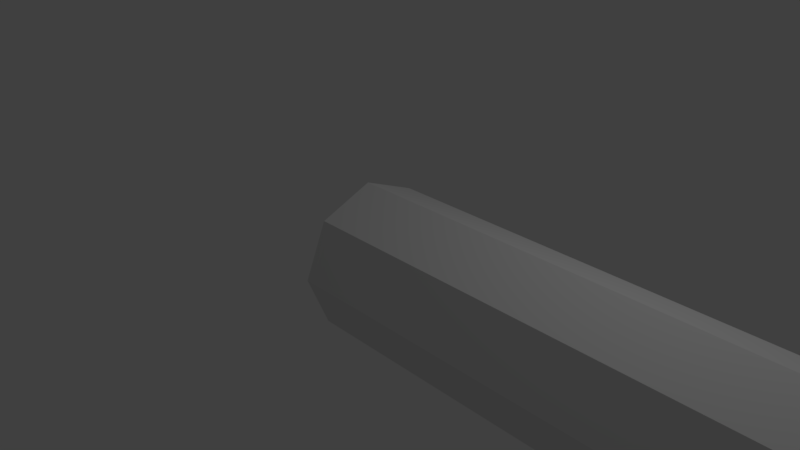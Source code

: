 # Source: rope.blend  (saved by Blender 2.78.0; exported with 4.5.12 LTS)
import bpy
from mathutils import Matrix  # noqa: F401  (used for matrix-valued properties, if any)

bpy.ops.wm.read_factory_settings(use_empty=True)
scene = bpy.context.scene
scene.name = 'Scene'

# ---- collections
col_collection_1 = bpy.data.collections.new('Collection 1'); scene.collection.children.link(col_collection_1)

# ---- materials (node trees are filled in below, after node groups)
mat_rope = bpy.data.materials.new('Rope')
mat_rope.alpha_threshold = 0.0
mat_rope.roughness = 0.5

# ---- material node trees
mat_rope.use_nodes = True; mat_rope.node_tree.nodes.clear()
_N = mat_rope.node_tree.nodes; _L = mat_rope.node_tree.links
n0 = _N.new('ShaderNodeOutputMaterial'); n0.name = 'Material Output'; n0.location = (442, 319)
n1 = _N.new('ShaderNodeBsdfDiffuse'); n1.name = 'Diffuse BSDF'; n1.location = (61, 332)
_L.new(n1.outputs[0], n0.inputs[0])
n0.is_active_output = True

# ---- world
world_world = bpy.data.worlds.new('World'); scene.world = world_world
world_world.color = (0.05088, 0.05088, 0.05088)
world_world.use_sun_shadow = False
world_world.sun_shadow_jitter_overblur = 0.0
world_world.cycles.sampling_method = 'MANUAL'

# ---- cameras
cam_camera = bpy.data.cameras.new('Camera')
cam_camera.clip_end = 100.0
cam_camera.lens = 35.0
cam_camera.sensor_width = 32.0
cam_camera.sensor_height = 18.0
cam_camera.ortho_scale = 7.314
cam_camera.dof.focus_distance = 0.0

# ---- lights
light_lamp = bpy.data.lights.new('Lamp', 'POINT')
light_lamp.transmission_factor = 0.0
light_lamp.cutoff_distance = 30.0
light_lamp.energy = 100.0
light_lamp.shadow_buffer_clip_start = 1.001
light_lamp.shadow_soft_size = 0.1
light_lamp.shadow_maximum_resolution = 0.006
light_lamp.use_absolute_resolution = True

# ---- meshes
me_circle = bpy.data.meshes.new('Circle')
me_circle.from_pydata([(0.0, 1.0, 0.0), (3.091e-08, 0.7071, 0.7071), (4.371e-08, -4.371e-08, 1.0), (3.091e-08, -0.7071, 0.7071), (-3.821e-15, -1.0, -8.742e-08), (-3.091e-08, -0.7071, -0.7071), (-4.371e-08, 1.192e-08, -1.0), (-3.091e-08, 0.7071, -0.7071), (3.0, 1.0, 0.0), (3.0, 0.7071, 0.7071), (3.0, -4.371e-08, 1.0), (3.0, -0.7071, 0.7071), (3.0, -1.0, -8.742e-08), (3.0, -0.7071, -0.7071), (3.0, 1.192e-08, -1.0), (3.0, 0.7071, -0.7071), (1.0, 0.7071, 0.7071), (2.0, 0.7071, 0.7071), (2.0, -4.371e-08, 1.0), (1.0, -4.371e-08, 1.0), (1.0, 1.192e-08, -1.0), (2.0, 1.192e-08, -1.0), (2.0, 0.7071, -0.7071), (1.0, 0.7071, -0.7071), (1.0, -1.0, -8.742e-08), (2.0, -1.0, -8.742e-08), (2.0, -0.7071, -0.7071), (1.0, -0.7071, -0.7071), (2.0, -0.7071, 0.7071), (1.0, -0.7071, 0.7071), (1.0, 1.0, 0.0), (2.0, 1.0, 0.0)], [], [(18, 10, 9, 17), (22, 15, 14, 21), (26, 13, 12, 25), (28, 11, 10, 18), (17, 9, 8, 31), (31, 8, 15, 22), (21, 14, 13, 26), (25, 12, 11, 28), (4, 24, 29, 3), (24, 25, 28, 29), (6, 20, 27, 5), (20, 21, 26, 27), (0, 30, 23, 7), (30, 31, 22, 23), (1, 16, 30, 0), (16, 17, 31, 30), (3, 29, 19, 2), (29, 28, 18, 19), (5, 27, 24, 4), (27, 26, 25, 24), (7, 23, 20, 6), (23, 22, 21, 20), (2, 19, 16, 1), (19, 18, 17, 16)])
me_circle.materials.append(mat_rope)
me_circle.use_remesh_preserve_volume = False
me_circle.use_remesh_preserve_attributes = False
me_circle.use_mirror_vertex_groups = False
me_circle.update()

# ---- objects
ob_circle = bpy.data.objects.new('Circle', me_circle)
ob_lamp = bpy.data.objects.new('Lamp', light_lamp)
ob_camera = bpy.data.objects.new('Camera', cam_camera)

# ---- transforms, parenting, visibility, modifiers, constraints
ob_circle.location = (0.0, 0.0, 0.0)
ob_circle.lineart.crease_threshold = 0.0
_m = ob_circle.modifiers.new('Array', 'ARRAY')
_m.count = 10
_m.constant_offset_displace = (0.0, 0.0, 0.0)
ob_lamp.location = (4.076, 1.005, 5.904)
ob_lamp.rotation_euler = (0.6503, 0.05522, 1.866)
ob_lamp.lock_rotations_4d = False
ob_lamp.empty_display_type = 'ARROWS'
ob_lamp.color = (0.0, 0.0, 0.0, 0.0)
ob_lamp.lineart.crease_threshold = 0.0
ob_camera.location = (7.481, -6.508, 5.344)
ob_camera.rotation_euler = (1.109, 0.0, 0.8149)
ob_camera.lock_rotations_4d = False
ob_camera.empty_display_type = 'ARROWS'
ob_camera.color = (0.0, 0.0, 0.0, 0.0)
ob_camera.display_type = 'WIRE'
ob_camera.lineart.crease_threshold = 0.0

# ---- collection membership
col_collection_1.objects.link(ob_circle)
col_collection_1.objects.link(ob_lamp)
col_collection_1.objects.link(ob_camera)

# ---- scene / render settings (as saved in the file)
scene.camera = ob_camera
scene.frame_start = 1; scene.frame_end = 250; scene.frame_set(1)
scene.render.engine = 'CYCLES'
scene.render.resolution_percentage = 50
scene.render.dither_intensity = 0.0
scene.cycles.use_denoising = False
scene.cycles.samples = 128
scene.cycles.sampling_pattern = 'TABULATED_SOBOL'
scene.cycles.light_sampling_threshold = 0.0
scene.cycles.use_adaptive_sampling = False
scene.cycles.use_light_tree = False
scene.cycles.blur_glossy = 0.0
scene.cycles.sample_clamp_indirect = 0.0
scene.view_settings.view_transform = 'Standard'
bpy.context.view_layer.update()

